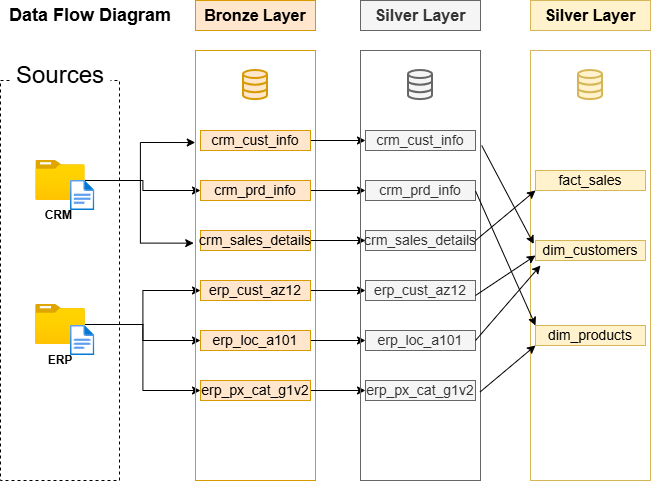

The diagram above was exported from draw.io. Its source (the exported page's mxGraphModel, read from the mxfile embedded in the PNG):
<mxGraphModel dx="1442" dy="626" grid="1" gridSize="10" guides="1" tooltips="1" connect="1" arrows="1" fold="1" page="0" pageScale="1" pageWidth="850" pageHeight="1100" math="0" shadow="0">
  <root>
    <mxCell id="0" />
    <mxCell id="1" parent="0" />
    <mxCell id="VY0vF3voBL2mtf9ES4ga-1" value="" style="rounded=0;whiteSpace=wrap;html=1;fillColor=none;dashed=1;" parent="1" vertex="1">
      <mxGeometry x="-80" y="110" width="119" height="400" as="geometry" />
    </mxCell>
    <mxCell id="VY0vF3voBL2mtf9ES4ga-2" value="&lt;font style=&quot;font-size: 24px;&quot;&gt;Sources&lt;/font&gt;" style="rounded=0;whiteSpace=wrap;html=1;fillColor=default;strokeColor=none;" parent="1" vertex="1">
      <mxGeometry x="-70" y="90" width="100" height="30" as="geometry" />
    </mxCell>
    <mxCell id="VY0vF3voBL2mtf9ES4ga-27" value="" style="edgeStyle=orthogonalEdgeStyle;rounded=0;orthogonalLoop=1;jettySize=auto;html=1;" parent="1" source="VY0vF3voBL2mtf9ES4ga-3" target="VY0vF3voBL2mtf9ES4ga-20" edge="1">
      <mxGeometry relative="1" as="geometry" />
    </mxCell>
    <mxCell id="VY0vF3voBL2mtf9ES4ga-3" value="" style="image;aspect=fixed;html=1;points=[];align=center;fontSize=12;image=img/lib/azure2/general/Folder_Blank.svg;" parent="1" vertex="1">
      <mxGeometry x="-44.64" y="190" width="49.29" height="40" as="geometry" />
    </mxCell>
    <mxCell id="VY0vF3voBL2mtf9ES4ga-4" value="" style="image;aspect=fixed;html=1;points=[];align=center;fontSize=12;image=img/lib/azure2/general/File.svg;" parent="1" vertex="1">
      <mxGeometry x="-10" y="210" width="24.35" height="30" as="geometry" />
    </mxCell>
    <mxCell id="VY0vF3voBL2mtf9ES4ga-5" value="&lt;font&gt;&lt;b style=&quot;&quot;&gt;CRM&amp;nbsp;&lt;/b&gt;&lt;/font&gt;" style="text;html=1;whiteSpace=wrap;strokeColor=none;fillColor=none;align=center;verticalAlign=middle;rounded=0;" parent="1" vertex="1">
      <mxGeometry x="-50" y="230" width="60" height="30" as="geometry" />
    </mxCell>
    <mxCell id="VY0vF3voBL2mtf9ES4ga-33" value="" style="edgeStyle=orthogonalEdgeStyle;rounded=0;orthogonalLoop=1;jettySize=auto;html=1;" parent="1" source="VY0vF3voBL2mtf9ES4ga-6" target="VY0vF3voBL2mtf9ES4ga-26" edge="1">
      <mxGeometry relative="1" as="geometry" />
    </mxCell>
    <mxCell id="VY0vF3voBL2mtf9ES4ga-35" style="edgeStyle=orthogonalEdgeStyle;rounded=0;orthogonalLoop=1;jettySize=auto;html=1;entryX=0;entryY=0.5;entryDx=0;entryDy=0;" parent="1" source="VY0vF3voBL2mtf9ES4ga-6" target="VY0vF3voBL2mtf9ES4ga-24" edge="1">
      <mxGeometry relative="1" as="geometry" />
    </mxCell>
    <mxCell id="VY0vF3voBL2mtf9ES4ga-36" style="edgeStyle=orthogonalEdgeStyle;rounded=0;orthogonalLoop=1;jettySize=auto;html=1;entryX=0;entryY=0.5;entryDx=0;entryDy=0;" parent="1" source="VY0vF3voBL2mtf9ES4ga-6" target="VY0vF3voBL2mtf9ES4ga-25" edge="1">
      <mxGeometry relative="1" as="geometry" />
    </mxCell>
    <mxCell id="VY0vF3voBL2mtf9ES4ga-6" value="" style="image;aspect=fixed;html=1;points=[];align=center;fontSize=12;image=img/lib/azure2/general/Folder_Blank.svg;" parent="1" vertex="1">
      <mxGeometry x="-44.64" y="300" width="49.29" height="108" as="geometry" />
    </mxCell>
    <mxCell id="VY0vF3voBL2mtf9ES4ga-7" value="&lt;font&gt;&lt;b style=&quot;&quot;&gt;ERP&lt;/b&gt;&lt;/font&gt;" style="text;html=1;whiteSpace=wrap;strokeColor=none;fillColor=none;align=center;verticalAlign=middle;rounded=0;" parent="1" vertex="1">
      <mxGeometry x="-50" y="380" width="60" height="20" as="geometry" />
    </mxCell>
    <mxCell id="VY0vF3voBL2mtf9ES4ga-8" value="" style="image;aspect=fixed;html=1;points=[];align=center;fontSize=12;image=img/lib/azure2/general/File.svg;" parent="1" vertex="1">
      <mxGeometry x="-10" y="355" width="24.35" height="30" as="geometry" />
    </mxCell>
    <mxCell id="VY0vF3voBL2mtf9ES4ga-12" value="&lt;font style=&quot;font-size: 18px;&quot;&gt;&lt;b&gt;Data Flow Diagram&lt;/b&gt;&lt;/font&gt;" style="text;html=1;whiteSpace=wrap;strokeColor=none;fillColor=none;align=center;verticalAlign=middle;rounded=0;" parent="1" vertex="1">
      <mxGeometry x="-80" y="30" width="180" height="30" as="geometry" />
    </mxCell>
    <mxCell id="VY0vF3voBL2mtf9ES4ga-13" value="&lt;font style=&quot;font-size: 16px;&quot;&gt;&lt;b style=&quot;&quot;&gt;Bronze Layer&lt;/b&gt;&lt;/font&gt;" style="rounded=0;whiteSpace=wrap;html=1;fillColor=#ffe6cc;strokeColor=#d79b00;" parent="1" vertex="1">
      <mxGeometry x="115" y="30" width="120" height="30" as="geometry" />
    </mxCell>
    <mxCell id="VY0vF3voBL2mtf9ES4ga-14" value="" style="rounded=0;whiteSpace=wrap;html=1;fillColor=none;strokeColor=#d79b00;" parent="1" vertex="1">
      <mxGeometry x="115" y="80" width="120" height="430" as="geometry" />
    </mxCell>
    <mxCell id="VY0vF3voBL2mtf9ES4ga-15" value="" style="html=1;verticalLabelPosition=bottom;align=center;labelBackgroundColor=#ffffff;verticalAlign=top;strokeWidth=2;strokeColor=#d79b00;shadow=0;dashed=0;shape=mxgraph.ios7.icons.data;fillColor=#ffe6cc;" parent="1" vertex="1">
      <mxGeometry x="163" y="100" width="24" height="29.099999999999998" as="geometry" />
    </mxCell>
    <mxCell id="17o45_m51IQDQ0K_am2U-11" value="" style="edgeStyle=orthogonalEdgeStyle;rounded=0;orthogonalLoop=1;jettySize=auto;html=1;" parent="1" source="VY0vF3voBL2mtf9ES4ga-17" target="17o45_m51IQDQ0K_am2U-4" edge="1">
      <mxGeometry relative="1" as="geometry" />
    </mxCell>
    <mxCell id="VY0vF3voBL2mtf9ES4ga-17" value="&lt;font style=&quot;font-size: 14px;&quot;&gt;crm_cust_info&lt;/font&gt;" style="rounded=0;whiteSpace=wrap;html=1;fillColor=#ffe6cc;strokeColor=#d79b00;" parent="1" vertex="1">
      <mxGeometry x="120" y="160" width="110" height="20" as="geometry" />
    </mxCell>
    <mxCell id="17o45_m51IQDQ0K_am2U-12" value="" style="edgeStyle=orthogonalEdgeStyle;rounded=0;orthogonalLoop=1;jettySize=auto;html=1;" parent="1" source="VY0vF3voBL2mtf9ES4ga-20" target="17o45_m51IQDQ0K_am2U-5" edge="1">
      <mxGeometry relative="1" as="geometry" />
    </mxCell>
    <mxCell id="VY0vF3voBL2mtf9ES4ga-20" value="&lt;font style=&quot;font-size: 14px;&quot;&gt;crm_prd_info&lt;/font&gt;" style="rounded=0;whiteSpace=wrap;html=1;fillColor=#ffe6cc;strokeColor=#d79b00;" parent="1" vertex="1">
      <mxGeometry x="120" y="210" width="110" height="20" as="geometry" />
    </mxCell>
    <mxCell id="17o45_m51IQDQ0K_am2U-13" value="" style="edgeStyle=orthogonalEdgeStyle;rounded=0;orthogonalLoop=1;jettySize=auto;html=1;" parent="1" source="VY0vF3voBL2mtf9ES4ga-21" target="17o45_m51IQDQ0K_am2U-6" edge="1">
      <mxGeometry relative="1" as="geometry" />
    </mxCell>
    <mxCell id="VY0vF3voBL2mtf9ES4ga-21" value="&lt;font style=&quot;font-size: 14px;&quot;&gt;crm_sales_details&lt;/font&gt;" style="rounded=0;whiteSpace=wrap;html=1;fillColor=#ffe6cc;strokeColor=#d79b00;" parent="1" vertex="1">
      <mxGeometry x="120" y="260" width="110" height="20" as="geometry" />
    </mxCell>
    <mxCell id="VY0vF3voBL2mtf9ES4ga-22" style="edgeStyle=orthogonalEdgeStyle;rounded=0;orthogonalLoop=1;jettySize=auto;html=1;exitX=0.5;exitY=1;exitDx=0;exitDy=0;" parent="1" source="VY0vF3voBL2mtf9ES4ga-21" target="VY0vF3voBL2mtf9ES4ga-21" edge="1">
      <mxGeometry relative="1" as="geometry" />
    </mxCell>
    <mxCell id="17o45_m51IQDQ0K_am2U-14" value="" style="edgeStyle=orthogonalEdgeStyle;rounded=0;orthogonalLoop=1;jettySize=auto;html=1;" parent="1" source="VY0vF3voBL2mtf9ES4ga-24" target="17o45_m51IQDQ0K_am2U-8" edge="1">
      <mxGeometry relative="1" as="geometry" />
    </mxCell>
    <mxCell id="VY0vF3voBL2mtf9ES4ga-24" value="&lt;font style=&quot;font-size: 14px;&quot;&gt;erp_cust_az12&lt;/font&gt;" style="rounded=0;whiteSpace=wrap;html=1;fillColor=#ffe6cc;strokeColor=#d79b00;" parent="1" vertex="1">
      <mxGeometry x="120" y="310" width="110" height="20" as="geometry" />
    </mxCell>
    <mxCell id="17o45_m51IQDQ0K_am2U-16" value="" style="edgeStyle=orthogonalEdgeStyle;rounded=0;orthogonalLoop=1;jettySize=auto;html=1;" parent="1" source="VY0vF3voBL2mtf9ES4ga-25" target="17o45_m51IQDQ0K_am2U-9" edge="1">
      <mxGeometry relative="1" as="geometry" />
    </mxCell>
    <mxCell id="VY0vF3voBL2mtf9ES4ga-25" value="&lt;font style=&quot;font-size: 14px;&quot;&gt;erp_px_cat_g1v2&lt;/font&gt;" style="rounded=0;whiteSpace=wrap;html=1;fillColor=#ffe6cc;strokeColor=#d79b00;" parent="1" vertex="1">
      <mxGeometry x="120" y="410" width="110" height="20" as="geometry" />
    </mxCell>
    <mxCell id="17o45_m51IQDQ0K_am2U-15" value="" style="edgeStyle=orthogonalEdgeStyle;rounded=0;orthogonalLoop=1;jettySize=auto;html=1;" parent="1" source="VY0vF3voBL2mtf9ES4ga-26" target="17o45_m51IQDQ0K_am2U-10" edge="1">
      <mxGeometry relative="1" as="geometry" />
    </mxCell>
    <mxCell id="VY0vF3voBL2mtf9ES4ga-26" value="&lt;font style=&quot;font-size: 14px;&quot;&gt;erp_loc_a101&lt;/font&gt;" style="rounded=0;whiteSpace=wrap;html=1;fillColor=#ffe6cc;strokeColor=#d79b00;" parent="1" vertex="1">
      <mxGeometry x="120" y="360" width="110" height="20" as="geometry" />
    </mxCell>
    <mxCell id="VY0vF3voBL2mtf9ES4ga-28" style="edgeStyle=orthogonalEdgeStyle;rounded=0;orthogonalLoop=1;jettySize=auto;html=1;entryX=-0.002;entryY=0.214;entryDx=0;entryDy=0;entryPerimeter=0;" parent="1" source="VY0vF3voBL2mtf9ES4ga-3" target="VY0vF3voBL2mtf9ES4ga-14" edge="1">
      <mxGeometry relative="1" as="geometry" />
    </mxCell>
    <mxCell id="VY0vF3voBL2mtf9ES4ga-29" style="edgeStyle=orthogonalEdgeStyle;rounded=0;orthogonalLoop=1;jettySize=auto;html=1;entryX=-0.015;entryY=0.448;entryDx=0;entryDy=0;entryPerimeter=0;" parent="1" source="VY0vF3voBL2mtf9ES4ga-3" target="VY0vF3voBL2mtf9ES4ga-14" edge="1">
      <mxGeometry relative="1" as="geometry" />
    </mxCell>
    <mxCell id="17o45_m51IQDQ0K_am2U-1" value="&lt;font style=&quot;font-size: 16px;&quot;&gt;&lt;b style=&quot;&quot;&gt;Silver Layer&lt;/b&gt;&lt;/font&gt;" style="rounded=0;whiteSpace=wrap;html=1;fillColor=#f5f5f5;strokeColor=#666666;fontColor=#333333;" parent="1" vertex="1">
      <mxGeometry x="280" y="30" width="120" height="30" as="geometry" />
    </mxCell>
    <mxCell id="17o45_m51IQDQ0K_am2U-2" value="" style="rounded=0;whiteSpace=wrap;html=1;fillColor=none;strokeColor=#666666;fontColor=#333333;" parent="1" vertex="1">
      <mxGeometry x="280" y="80" width="120" height="430" as="geometry" />
    </mxCell>
    <mxCell id="17o45_m51IQDQ0K_am2U-3" value="" style="html=1;verticalLabelPosition=bottom;align=center;labelBackgroundColor=#ffffff;verticalAlign=top;strokeWidth=2;strokeColor=#666666;shadow=0;dashed=0;shape=mxgraph.ios7.icons.data;fillColor=#f5f5f5;fontColor=#333333;" parent="1" vertex="1">
      <mxGeometry x="328" y="100" width="24" height="29.099999999999998" as="geometry" />
    </mxCell>
    <mxCell id="17o45_m51IQDQ0K_am2U-4" value="&lt;font style=&quot;font-size: 14px;&quot;&gt;crm_cust_info&lt;/font&gt;" style="rounded=0;whiteSpace=wrap;html=1;fillColor=#f5f5f5;strokeColor=#666666;fontColor=#333333;" parent="1" vertex="1">
      <mxGeometry x="285" y="160" width="110" height="20" as="geometry" />
    </mxCell>
    <mxCell id="17o45_m51IQDQ0K_am2U-5" value="&lt;font style=&quot;font-size: 14px;&quot;&gt;crm_prd_info&lt;/font&gt;" style="rounded=0;whiteSpace=wrap;html=1;fillColor=#f5f5f5;strokeColor=#666666;fontColor=#333333;" parent="1" vertex="1">
      <mxGeometry x="285" y="210" width="110" height="20" as="geometry" />
    </mxCell>
    <mxCell id="17o45_m51IQDQ0K_am2U-6" value="&lt;font style=&quot;font-size: 14px;&quot;&gt;crm_sales_details&lt;/font&gt;" style="rounded=0;whiteSpace=wrap;html=1;fillColor=#f5f5f5;strokeColor=#666666;fontColor=#333333;" parent="1" vertex="1">
      <mxGeometry x="285" y="260" width="110" height="20" as="geometry" />
    </mxCell>
    <mxCell id="17o45_m51IQDQ0K_am2U-7" style="edgeStyle=orthogonalEdgeStyle;rounded=0;orthogonalLoop=1;jettySize=auto;html=1;exitX=0.5;exitY=1;exitDx=0;exitDy=0;fillColor=#f5f5f5;strokeColor=#666666;" parent="1" source="17o45_m51IQDQ0K_am2U-6" target="17o45_m51IQDQ0K_am2U-6" edge="1">
      <mxGeometry relative="1" as="geometry" />
    </mxCell>
    <mxCell id="17o45_m51IQDQ0K_am2U-8" value="&lt;font style=&quot;font-size: 14px;&quot;&gt;erp_cust_az12&lt;/font&gt;" style="rounded=0;whiteSpace=wrap;html=1;fillColor=#f5f5f5;strokeColor=#666666;fontColor=#333333;" parent="1" vertex="1">
      <mxGeometry x="285" y="310" width="110" height="20" as="geometry" />
    </mxCell>
    <mxCell id="17o45_m51IQDQ0K_am2U-9" value="&lt;font style=&quot;font-size: 14px;&quot;&gt;erp_px_cat_g1v2&lt;/font&gt;" style="rounded=0;whiteSpace=wrap;html=1;fillColor=#f5f5f5;strokeColor=#666666;fontColor=#333333;" parent="1" vertex="1">
      <mxGeometry x="285" y="410" width="110" height="20" as="geometry" />
    </mxCell>
    <mxCell id="17o45_m51IQDQ0K_am2U-10" value="&lt;font style=&quot;font-size: 14px;&quot;&gt;erp_loc_a101&lt;/font&gt;" style="rounded=0;whiteSpace=wrap;html=1;fillColor=#f5f5f5;strokeColor=#666666;fontColor=#333333;" parent="1" vertex="1">
      <mxGeometry x="285" y="360" width="110" height="20" as="geometry" />
    </mxCell>
    <mxCell id="17o45_m51IQDQ0K_am2U-17" value="&lt;font style=&quot;font-size: 16px;&quot;&gt;&lt;b style=&quot;&quot;&gt;Silver Layer&lt;/b&gt;&lt;/font&gt;" style="rounded=0;whiteSpace=wrap;html=1;fillColor=#fff2cc;strokeColor=#d6b656;" parent="1" vertex="1">
      <mxGeometry x="450" y="30" width="120" height="30" as="geometry" />
    </mxCell>
    <mxCell id="17o45_m51IQDQ0K_am2U-18" value="" style="rounded=0;whiteSpace=wrap;html=1;fillColor=none;strokeColor=#d6b656;" parent="1" vertex="1">
      <mxGeometry x="450" y="80" width="120" height="430" as="geometry" />
    </mxCell>
    <mxCell id="17o45_m51IQDQ0K_am2U-19" value="" style="html=1;verticalLabelPosition=bottom;align=center;labelBackgroundColor=#ffffff;verticalAlign=top;strokeWidth=2;strokeColor=#d6b656;shadow=0;dashed=0;shape=mxgraph.ios7.icons.data;fillColor=#fff2cc;" parent="1" vertex="1">
      <mxGeometry x="498" y="100" width="24" height="29.099999999999998" as="geometry" />
    </mxCell>
    <mxCell id="17o45_m51IQDQ0K_am2U-20" value="&lt;font style=&quot;font-size: 14px;&quot;&gt;fact_sales&lt;/font&gt;" style="rounded=0;whiteSpace=wrap;html=1;fillColor=#fff2cc;strokeColor=#d6b656;" parent="1" vertex="1">
      <mxGeometry x="455" y="200" width="110" height="20" as="geometry" />
    </mxCell>
    <mxCell id="17o45_m51IQDQ0K_am2U-21" value="&lt;font style=&quot;font-size: 14px;&quot;&gt;dim_customers&lt;/font&gt;" style="rounded=0;whiteSpace=wrap;html=1;fillColor=#fff2cc;strokeColor=#d6b656;" parent="1" vertex="1">
      <mxGeometry x="455" y="270" width="110" height="20" as="geometry" />
    </mxCell>
    <mxCell id="17o45_m51IQDQ0K_am2U-22" value="&lt;font style=&quot;font-size: 14px;&quot;&gt;dim_products&lt;/font&gt;" style="rounded=0;whiteSpace=wrap;html=1;fillColor=#fff2cc;strokeColor=#d6b656;" parent="1" vertex="1">
      <mxGeometry x="455" y="355" width="110" height="20" as="geometry" />
    </mxCell>
    <mxCell id="17o45_m51IQDQ0K_am2U-23" style="edgeStyle=orthogonalEdgeStyle;rounded=0;orthogonalLoop=1;jettySize=auto;html=1;exitX=0.5;exitY=1;exitDx=0;exitDy=0;fillColor=#f5f5f5;strokeColor=#666666;" parent="1" source="17o45_m51IQDQ0K_am2U-22" target="17o45_m51IQDQ0K_am2U-22" edge="1">
      <mxGeometry relative="1" as="geometry" />
    </mxCell>
    <mxCell id="17o45_m51IQDQ0K_am2U-29" value="" style="endArrow=classic;html=1;rounded=0;entryX=0;entryY=1;entryDx=0;entryDy=0;" parent="1" target="17o45_m51IQDQ0K_am2U-20" edge="1">
      <mxGeometry width="50" height="50" relative="1" as="geometry">
        <mxPoint x="395" y="270" as="sourcePoint" />
        <mxPoint x="445" y="220" as="targetPoint" />
      </mxGeometry>
    </mxCell>
    <mxCell id="17o45_m51IQDQ0K_am2U-30" value="" style="endArrow=classic;html=1;rounded=0;entryX=0.027;entryY=0.45;entryDx=0;entryDy=0;exitX=1.01;exitY=0.221;exitDx=0;exitDy=0;exitPerimeter=0;entryPerimeter=0;" parent="1" source="17o45_m51IQDQ0K_am2U-2" target="17o45_m51IQDQ0K_am2U-18" edge="1">
      <mxGeometry width="50" height="50" relative="1" as="geometry">
        <mxPoint x="410" y="280" as="sourcePoint" />
        <mxPoint x="470" y="230" as="targetPoint" />
      </mxGeometry>
    </mxCell>
    <mxCell id="17o45_m51IQDQ0K_am2U-31" value="" style="endArrow=classic;html=1;rounded=0;entryX=0;entryY=0.75;entryDx=0;entryDy=0;exitX=1;exitY=0.75;exitDx=0;exitDy=0;" parent="1" source="17o45_m51IQDQ0K_am2U-8" target="17o45_m51IQDQ0K_am2U-21" edge="1">
      <mxGeometry width="50" height="50" relative="1" as="geometry">
        <mxPoint x="420" y="340.5" as="sourcePoint" />
        <mxPoint x="472" y="439.5" as="targetPoint" />
      </mxGeometry>
    </mxCell>
    <mxCell id="17o45_m51IQDQ0K_am2U-32" value="" style="endArrow=classic;html=1;rounded=0;exitX=1;exitY=0.75;exitDx=0;exitDy=0;entryX=0.083;entryY=0.5;entryDx=0;entryDy=0;entryPerimeter=0;" parent="1" target="17o45_m51IQDQ0K_am2U-18" edge="1">
      <mxGeometry width="50" height="50" relative="1" as="geometry">
        <mxPoint x="395" y="370" as="sourcePoint" />
        <mxPoint x="455" y="330" as="targetPoint" />
      </mxGeometry>
    </mxCell>
    <mxCell id="17o45_m51IQDQ0K_am2U-33" value="" style="endArrow=classic;html=1;rounded=0;entryX=0;entryY=0;entryDx=0;entryDy=0;exitX=1.01;exitY=0.221;exitDx=0;exitDy=0;exitPerimeter=0;" parent="1" target="17o45_m51IQDQ0K_am2U-22" edge="1">
      <mxGeometry width="50" height="50" relative="1" as="geometry">
        <mxPoint x="395" y="220.5" as="sourcePoint" />
        <mxPoint x="447" y="319.5" as="targetPoint" />
      </mxGeometry>
    </mxCell>
    <mxCell id="17o45_m51IQDQ0K_am2U-34" value="" style="endArrow=classic;html=1;rounded=0;exitX=0.997;exitY=0.794;exitDx=0;exitDy=0;entryX=0;entryY=1;entryDx=0;entryDy=0;exitPerimeter=0;" parent="1" source="17o45_m51IQDQ0K_am2U-2" target="17o45_m51IQDQ0K_am2U-22" edge="1">
      <mxGeometry width="50" height="50" relative="1" as="geometry">
        <mxPoint x="400" y="457.5" as="sourcePoint" />
        <mxPoint x="465" y="382.5" as="targetPoint" />
      </mxGeometry>
    </mxCell>
  </root>
</mxGraphModel>